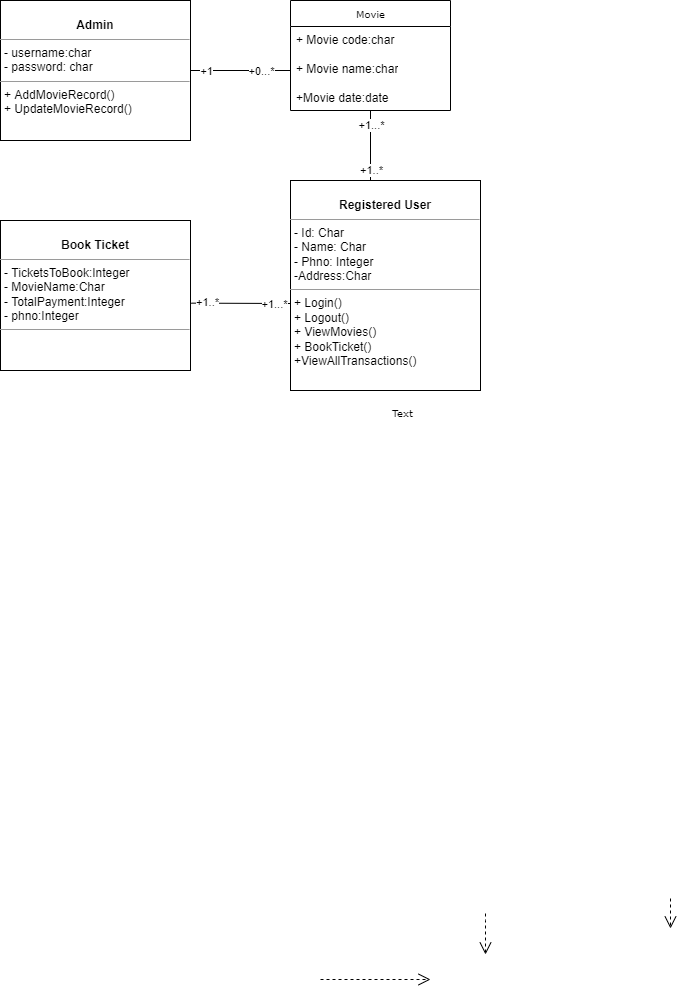

The diagram above was exported from draw.io. Its source (the exported page's mxGraphModel, read from the mxfile embedded in the PNG):
<mxGraphModel dx="782" dy="436" grid="1" gridSize="10" guides="1" tooltips="1" connect="1" arrows="1" fold="1" page="1" pageScale="1" pageWidth="850" pageHeight="1100" background="none" math="0" shadow="0">
  <root>
    <mxCell id="0" />
    <mxCell id="1" parent="0" />
    <mxCell id="17acba5748e5396b-20" value="Movie" style="swimlane;html=1;fontStyle=0;childLayout=stackLayout;horizontal=1;startSize=26;fillColor=none;horizontalStack=0;resizeParent=1;resizeLast=0;collapsible=1;marginBottom=0;swimlaneFillColor=#ffffff;rounded=0;shadow=0;comic=0;labelBackgroundColor=none;strokeWidth=1;fontFamily=Verdana;fontSize=10;align=center;" parent="1" vertex="1">
      <mxGeometry x="350" y="50" width="160" height="110" as="geometry">
        <mxRectangle x="350" y="42" width="60" height="26" as="alternateBounds" />
      </mxGeometry>
    </mxCell>
    <mxCell id="17acba5748e5396b-21" value="+ Movie code:char&lt;br&gt;&lt;br&gt;+ Movie name:char&lt;br&gt;&lt;br&gt;+Movie date:date" style="text;html=1;strokeColor=none;fillColor=none;align=left;verticalAlign=top;spacingLeft=4;spacingRight=4;whiteSpace=wrap;overflow=hidden;rotatable=0;points=[[0,0.5],[1,0.5]];portConstraint=eastwest;" parent="17acba5748e5396b-20" vertex="1">
      <mxGeometry y="26" width="160" height="74" as="geometry" />
    </mxCell>
    <mxCell id="5d2195bd80daf111-39" style="edgeStyle=orthogonalEdgeStyle;rounded=0;html=1;dashed=1;labelBackgroundColor=none;startFill=0;endArrow=open;endFill=0;endSize=10;fontFamily=Verdana;fontSize=10;" parent="1" edge="1">
      <mxGeometry relative="1" as="geometry">
        <mxPoint x="730" y="948" as="sourcePoint" />
        <mxPoint x="730" y="978" as="targetPoint" />
      </mxGeometry>
    </mxCell>
    <mxCell id="5d2195bd80daf111-35" style="edgeStyle=orthogonalEdgeStyle;rounded=0;html=1;dashed=1;labelBackgroundColor=none;startFill=0;endArrow=open;endFill=0;endSize=10;fontFamily=Verdana;fontSize=10;" parent="1" edge="1">
      <mxGeometry relative="1" as="geometry">
        <Array as="points">
          <mxPoint x="545" y="970" />
          <mxPoint x="545" y="970" />
        </Array>
        <mxPoint x="545" y="963" as="sourcePoint" />
        <mxPoint x="545" y="1004" as="targetPoint" />
      </mxGeometry>
    </mxCell>
    <mxCell id="5d2195bd80daf111-34" style="edgeStyle=orthogonalEdgeStyle;rounded=0;html=1;dashed=1;labelBackgroundColor=none;startFill=0;endArrow=open;endFill=0;endSize=10;fontFamily=Verdana;fontSize=10;" parent="1" edge="1">
      <mxGeometry relative="1" as="geometry">
        <Array as="points">
          <mxPoint x="410" y="1029" />
          <mxPoint x="410" y="1029" />
        </Array>
        <mxPoint x="380" y="1029" as="sourcePoint" />
        <mxPoint x="490" y="1029" as="targetPoint" />
      </mxGeometry>
    </mxCell>
    <mxCell id="5d2195bd80daf111-15" value="&lt;p style=&quot;margin: 0px ; margin-top: 4px ; text-align: center&quot;&gt;&lt;br&gt;&lt;b&gt;Registered User&lt;/b&gt;&lt;/p&gt;&lt;hr size=&quot;1&quot;&gt;&lt;p style=&quot;margin: 0px ; margin-left: 4px&quot;&gt;- Id: Char&lt;/p&gt;&lt;p style=&quot;margin: 0px ; margin-left: 4px&quot;&gt;- Name: Char&lt;/p&gt;&lt;p style=&quot;margin: 0px ; margin-left: 4px&quot;&gt;- Phno: Integer&lt;/p&gt;&lt;p style=&quot;margin: 0px ; margin-left: 4px&quot;&gt;-Address:Char&lt;/p&gt;&lt;hr size=&quot;1&quot;&gt;&lt;p style=&quot;margin: 0px ; margin-left: 4px&quot;&gt;+ Login()&lt;br&gt;+ Logout()&lt;/p&gt;&lt;p style=&quot;margin: 0px ; margin-left: 4px&quot;&gt;+ ViewMovies()&lt;/p&gt;&lt;p style=&quot;margin: 0px ; margin-left: 4px&quot;&gt;+ BookTicket()&lt;/p&gt;&lt;p style=&quot;margin: 0px ; margin-left: 4px&quot;&gt;+ViewAllTransactions()&lt;/p&gt;&lt;p style=&quot;margin: 0px ; margin-left: 4px&quot;&gt;&lt;br&gt;&lt;/p&gt;" style="verticalAlign=top;align=left;overflow=fill;fontSize=12;fontFamily=Helvetica;html=1;rounded=0;shadow=0;comic=0;labelBackgroundColor=none;strokeWidth=1" parent="1" vertex="1">
      <mxGeometry x="350" y="230" width="190" height="210" as="geometry" />
    </mxCell>
    <mxCell id="5d2195bd80daf111-16" value="Text" style="text;html=1;resizable=0;points=[];autosize=1;align=left;verticalAlign=top;spacingTop=-4;fontSize=10;fontFamily=Verdana;fontColor=#000000;" parent="1" vertex="1">
      <mxGeometry x="450" y="454" width="40" height="10" as="geometry" />
    </mxCell>
    <mxCell id="5d2195bd80daf111-18" value="&lt;p style=&quot;margin: 0px ; margin-top: 4px ; text-align: center&quot;&gt;&lt;br&gt;&lt;b&gt;Admin&lt;/b&gt;&lt;/p&gt;&lt;hr size=&quot;1&quot;&gt;&lt;p style=&quot;margin: 0px ; margin-left: 4px&quot;&gt;- username:char&amp;nbsp;&lt;br&gt;- password: char&lt;/p&gt;&lt;hr size=&quot;1&quot;&gt;&lt;p style=&quot;margin: 0px ; margin-left: 4px&quot;&gt;+ AddMovieRecord()&lt;br&gt;+ UpdateMovieRecord()&lt;/p&gt;" style="verticalAlign=top;align=left;overflow=fill;fontSize=12;fontFamily=Helvetica;html=1;rounded=0;shadow=0;comic=0;labelBackgroundColor=none;strokeWidth=1" parent="1" vertex="1">
      <mxGeometry x="60" y="50" width="190" height="140" as="geometry" />
    </mxCell>
    <mxCell id="5d2195bd80daf111-19" value="&lt;p style=&quot;margin: 0px ; margin-top: 4px ; text-align: center&quot;&gt;&lt;br&gt;&lt;b&gt;Book Ticket&lt;/b&gt;&lt;/p&gt;&lt;hr size=&quot;1&quot;&gt;&lt;p style=&quot;margin: 0px ; margin-left: 4px&quot;&gt;- TicketsToBook:Integer&lt;br&gt;- MovieName:Char&lt;/p&gt;&lt;p style=&quot;margin: 0px ; margin-left: 4px&quot;&gt;- TotalPayment:Integer&lt;/p&gt;&lt;p style=&quot;margin: 0px ; margin-left: 4px&quot;&gt;- phno:Integer&lt;/p&gt;&lt;hr size=&quot;1&quot;&gt;&lt;p style=&quot;margin: 0px ; margin-left: 4px&quot;&gt;&lt;br&gt;&lt;/p&gt;" style="verticalAlign=top;align=left;overflow=fill;fontSize=12;fontFamily=Helvetica;html=1;rounded=0;shadow=0;comic=0;labelBackgroundColor=none;strokeWidth=1" parent="1" vertex="1">
      <mxGeometry x="60" y="270" width="190" height="150" as="geometry" />
    </mxCell>
    <mxCell id="7drMPpbZMLG3AozDT0vE-8" value="" style="endArrow=none;html=1;rounded=0;exitX=1;exitY=0.5;exitDx=0;exitDy=0;" edge="1" parent="1" source="5d2195bd80daf111-18">
      <mxGeometry width="50" height="50" relative="1" as="geometry">
        <mxPoint x="390" y="260" as="sourcePoint" />
        <mxPoint x="350" y="120" as="targetPoint" />
      </mxGeometry>
    </mxCell>
    <mxCell id="7drMPpbZMLG3AozDT0vE-9" value="+0...*" style="edgeLabel;html=1;align=center;verticalAlign=middle;resizable=0;points=[];" vertex="1" connectable="0" parent="7drMPpbZMLG3AozDT0vE-8">
      <mxGeometry x="0.3933" relative="1" as="geometry">
        <mxPoint as="offset" />
      </mxGeometry>
    </mxCell>
    <mxCell id="7drMPpbZMLG3AozDT0vE-10" value="+1" style="edgeLabel;html=1;align=center;verticalAlign=middle;resizable=0;points=[];" vertex="1" connectable="0" parent="7drMPpbZMLG3AozDT0vE-8">
      <mxGeometry x="-0.7067" relative="1" as="geometry">
        <mxPoint as="offset" />
      </mxGeometry>
    </mxCell>
    <mxCell id="7drMPpbZMLG3AozDT0vE-13" value="" style="endArrow=none;html=1;rounded=0;exitX=0.5;exitY=1;exitDx=0;exitDy=0;" edge="1" parent="1" source="17acba5748e5396b-20">
      <mxGeometry width="50" height="50" relative="1" as="geometry">
        <mxPoint x="380" y="270" as="sourcePoint" />
        <mxPoint x="430" y="230" as="targetPoint" />
      </mxGeometry>
    </mxCell>
    <mxCell id="7drMPpbZMLG3AozDT0vE-14" value="+1...*" style="edgeLabel;html=1;align=center;verticalAlign=middle;resizable=0;points=[];" vertex="1" connectable="0" parent="7drMPpbZMLG3AozDT0vE-13">
      <mxGeometry x="-0.6" relative="1" as="geometry">
        <mxPoint as="offset" />
      </mxGeometry>
    </mxCell>
    <mxCell id="7drMPpbZMLG3AozDT0vE-15" value="+1..*" style="edgeLabel;html=1;align=center;verticalAlign=middle;resizable=0;points=[];" vertex="1" connectable="0" parent="7drMPpbZMLG3AozDT0vE-13">
      <mxGeometry x="0.6857" relative="1" as="geometry">
        <mxPoint as="offset" />
      </mxGeometry>
    </mxCell>
    <mxCell id="7drMPpbZMLG3AozDT0vE-16" value="" style="endArrow=none;html=1;rounded=0;entryX=1.004;entryY=0.551;entryDx=0;entryDy=0;entryPerimeter=0;" edge="1" parent="1" target="5d2195bd80daf111-19">
      <mxGeometry width="50" height="50" relative="1" as="geometry">
        <mxPoint x="350" y="353" as="sourcePoint" />
        <mxPoint x="240" y="351" as="targetPoint" />
      </mxGeometry>
    </mxCell>
    <mxCell id="7drMPpbZMLG3AozDT0vE-17" value="+1..*" style="edgeLabel;html=1;align=center;verticalAlign=middle;resizable=0;points=[];" vertex="1" connectable="0" parent="7drMPpbZMLG3AozDT0vE-16">
      <mxGeometry x="0.693" y="-1" relative="1" as="geometry">
        <mxPoint as="offset" />
      </mxGeometry>
    </mxCell>
    <mxCell id="7drMPpbZMLG3AozDT0vE-18" value="+1...*" style="edgeLabel;html=1;align=center;verticalAlign=middle;resizable=0;points=[];" vertex="1" connectable="0" parent="7drMPpbZMLG3AozDT0vE-16">
      <mxGeometry x="-0.6776" y="1" relative="1" as="geometry">
        <mxPoint as="offset" />
      </mxGeometry>
    </mxCell>
  </root>
</mxGraphModel>